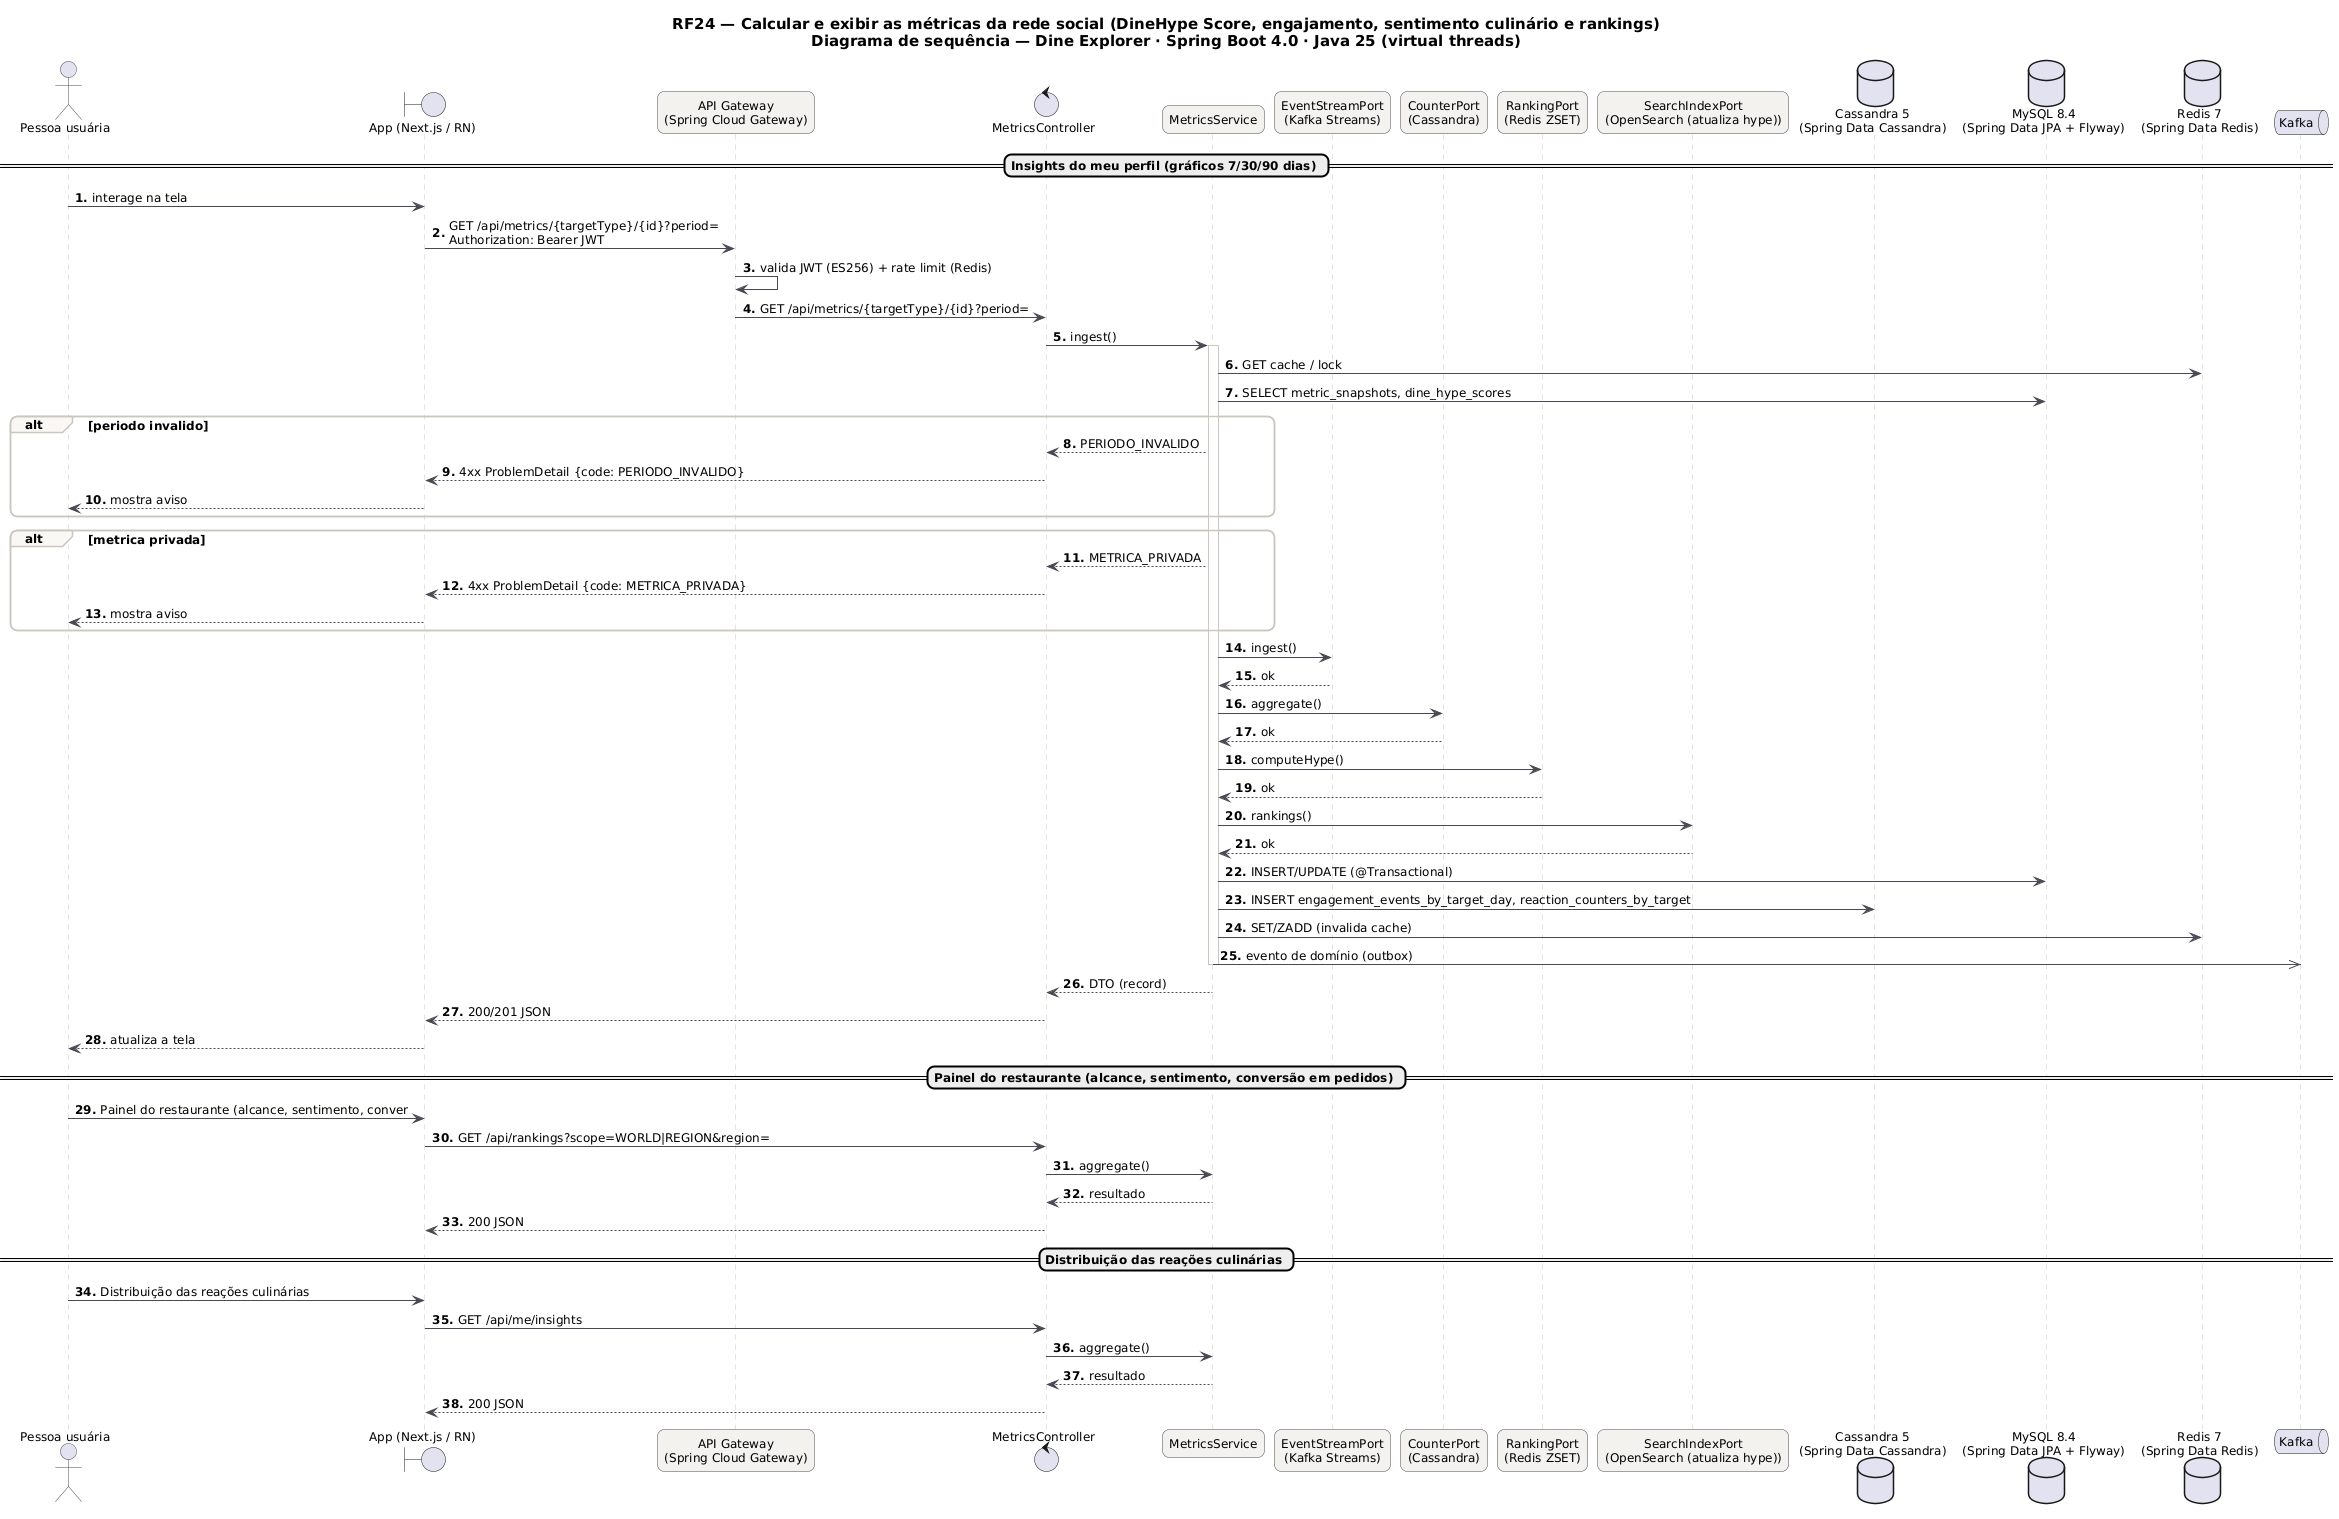

The diagram above was rendered by PlantUML. Its source (embedded in the PNG):
@startuml RF24_Sequencia
skinparam backgroundColor #FFFFFF
skinparam shadowing false
skinparam defaultFontName "DejaVu Sans"
skinparam defaultFontSize 12
skinparam titleFontSize 15
skinparam roundcorner 14
skinparam ArrowColor #52606D
skinparam note {
  BackgroundColor #FFFDEB
  BorderColor #D8CE78
  FontColor #554F24
}
skinparam sequence {
  ArrowColor #4A4852
  LifeLineBorderColor #CBC6BE
  ParticipantBackgroundColor #F4F2EF
  ParticipantBorderColor #4A4852
  ActorBorderColor #4A4852
  GroupBorderColor #CBC6BE
  GroupBackgroundColor #FAF8F5
}
autonumber "<b>0."

title RF24 — Calcular e exibir as métricas da rede social (DineHype Score, engajamento, sentimento culinário e rankings)\nDiagrama de sequência — Dine Explorer · Spring Boot 4.0 · Java 25 (virtual threads)

actor "Pessoa usuária" as U
boundary "App (Next.js / RN)" as P
participant "API Gateway\n(Spring Cloud Gateway)" as GW
control "MetricsController" as C
participant "MetricsService" as S
participant "EventStreamPort\n(Kafka Streams)" as P0
participant "CounterPort\n(Cassandra)" as P1
participant "RankingPort\n(Redis ZSET)" as P2
participant "SearchIndexPort\n(OpenSearch (atualiza hype))" as P3
database "Cassandra 5\n(Spring Data Cassandra)" as DB_Cassandra
database "MySQL 8.4\n(Spring Data JPA + Flyway)" as DB_MySQL
database "Redis 7\n(Spring Data Redis)" as DB_Redis
queue "Kafka" as K
== Insights do meu perfil (gráficos 7/30/90 dias) ==
U -> P : interage na tela
P -> GW : GET /api/metrics/{targetType}/{id}?period=\nAuthorization: Bearer JWT
GW -> GW : valida JWT (ES256) + rate limit (Redis)
GW -> C : GET /api/metrics/{targetType}/{id}?period=
C -> S : ingest()
activate S
S -> DB_Redis : GET cache / lock
S -> DB_MySQL : SELECT metric_snapshots, dine_hype_scores
alt periodo invalido
S --> C : PERIODO_INVALIDO
C --> P : 4xx ProblemDetail {code: PERIODO_INVALIDO}
P --> U : mostra aviso
end
alt metrica privada
S --> C : METRICA_PRIVADA
C --> P : 4xx ProblemDetail {code: METRICA_PRIVADA}
P --> U : mostra aviso
end
S -> P0 : ingest()
P0 --> S : ok
S -> P1 : aggregate()
P1 --> S : ok
S -> P2 : computeHype()
P2 --> S : ok
S -> P3 : rankings()
P3 --> S : ok
S -> DB_MySQL : INSERT/UPDATE (@Transactional)
S -> DB_Cassandra : INSERT engagement_events_by_target_day, reaction_counters_by_target
S -> DB_Redis : SET/ZADD (invalida cache)
S ->> K : evento de domínio (outbox)
deactivate S
S --> C : DTO (record)
C --> P : 200/201 JSON
P --> U : atualiza a tela
== Painel do restaurante (alcance, sentimento, conversão em pedidos) ==
U -> P : Painel do restaurante (alcance, sentimento, conver
P -> C : GET /api/rankings?scope=WORLD|REGION&region=
C -> S : aggregate()
S --> C : resultado
C --> P : 200 JSON
== Distribuição das reações culinárias ==
U -> P : Distribuição das reações culinárias
P -> C : GET /api/me/insights
C -> S : aggregate()
S --> C : resultado
C --> P : 200 JSON
@enduml